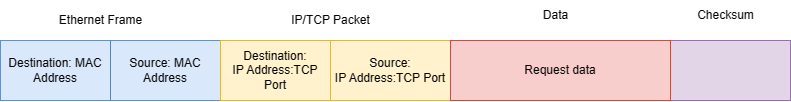

The diagram above was exported from draw.io. Its source (the exported page's mxGraphModel, read from the mxfile embedded in the PNG):
<mxGraphModel dx="823" dy="444" grid="1" gridSize="10" guides="1" tooltips="1" connect="1" arrows="1" fold="1" page="1" pageScale="1" pageWidth="1100" pageHeight="850" math="0" shadow="0">
  <root>
    <mxCell id="0" />
    <mxCell id="1" parent="0" />
    <mxCell id="2" value="" style="shape=process;whiteSpace=wrap;html=1;backgroundOutline=1;size=0.3333333333333333;" vertex="1" parent="1">
      <mxGeometry x="20" y="150" width="670" height="60" as="geometry" />
    </mxCell>
    <mxCell id="3" value="Ethernet Frame" style="text;html=1;align=center;verticalAlign=middle;resizable=0;points=[];autosize=1;strokeColor=none;fillColor=none;" vertex="1" parent="1">
      <mxGeometry x="65" y="115" width="110" height="30" as="geometry" />
    </mxCell>
    <mxCell id="4" value="IP/TCP Packet" style="text;html=1;align=center;verticalAlign=middle;resizable=0;points=[];autosize=1;strokeColor=none;fillColor=none;" vertex="1" parent="1">
      <mxGeometry x="300" y="115" width="100" height="30" as="geometry" />
    </mxCell>
    <mxCell id="5" value="Data" style="text;html=1;align=center;verticalAlign=middle;resizable=0;points=[];autosize=1;strokeColor=none;fillColor=none;" vertex="1" parent="1">
      <mxGeometry x="550" y="110" width="50" height="30" as="geometry" />
    </mxCell>
    <mxCell id="6" value="" style="rounded=0;whiteSpace=wrap;html=1;fillColor=#e1d5e7;strokeColor=#9673a6;" vertex="1" parent="1">
      <mxGeometry x="690" y="150" width="120" height="60" as="geometry" />
    </mxCell>
    <mxCell id="7" value="Checksum" style="text;html=1;align=center;verticalAlign=middle;resizable=0;points=[];autosize=1;strokeColor=none;fillColor=none;" vertex="1" parent="1">
      <mxGeometry x="705" y="110" width="80" height="30" as="geometry" />
    </mxCell>
    <mxCell id="8" value="Destination: MAC Address" style="text;html=1;strokeColor=#6c8ebf;fillColor=#dae8fc;align=center;verticalAlign=middle;whiteSpace=wrap;rounded=0;" vertex="1" parent="1">
      <mxGeometry x="20" y="150" width="110" height="60" as="geometry" />
    </mxCell>
    <mxCell id="9" value="Source: MAC Address" style="text;html=1;strokeColor=#6c8ebf;fillColor=#dae8fc;align=center;verticalAlign=middle;whiteSpace=wrap;rounded=0;" vertex="1" parent="1">
      <mxGeometry x="130" y="150" width="110" height="60" as="geometry" />
    </mxCell>
    <mxCell id="10" value="" style="endArrow=none;html=1;rounded=0;exitX=0.16;exitY=1;exitDx=0;exitDy=0;exitPerimeter=0;strokeWidth=0;" edge="1" parent="1">
      <mxGeometry width="50" height="50" relative="1" as="geometry">
        <mxPoint x="130.20000000000005" y="210" as="sourcePoint" />
        <mxPoint x="130" y="150" as="targetPoint" />
      </mxGeometry>
    </mxCell>
    <mxCell id="11" value="" style="endArrow=none;html=1;rounded=0;exitX=0.16;exitY=1;exitDx=0;exitDy=0;exitPerimeter=0;" edge="1" parent="1">
      <mxGeometry width="50" height="50" relative="1" as="geometry">
        <mxPoint x="354.5" y="210" as="sourcePoint" />
        <mxPoint x="354.5" y="150" as="targetPoint" />
      </mxGeometry>
    </mxCell>
    <mxCell id="12" value="Destination:&lt;br&gt;IP Address:TCP Port" style="text;html=1;strokeColor=#d6b656;fillColor=#fff2cc;align=center;verticalAlign=middle;whiteSpace=wrap;rounded=0;" vertex="1" parent="1">
      <mxGeometry x="240" y="150" width="110" height="60" as="geometry" />
    </mxCell>
    <mxCell id="13" value="Source:&lt;br&gt;IP Address:TCP Port" style="text;html=1;strokeColor=#d6b656;fillColor=#fff2cc;align=center;verticalAlign=middle;whiteSpace=wrap;rounded=0;" vertex="1" parent="1">
      <mxGeometry x="350" y="150" width="120" height="60" as="geometry" />
    </mxCell>
    <mxCell id="14" value="Request data" style="text;html=1;strokeColor=#b85450;fillColor=#f8cecc;align=center;verticalAlign=middle;whiteSpace=wrap;rounded=0;" vertex="1" parent="1">
      <mxGeometry x="470" y="150" width="220" height="60" as="geometry" />
    </mxCell>
  </root>
</mxGraphModel>